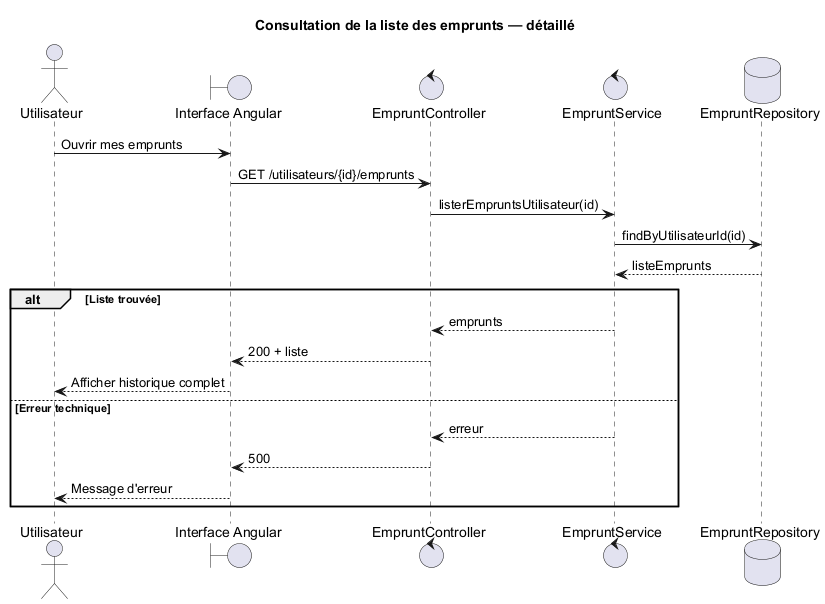

The diagram above was rendered by PlantUML. Its source (embedded in the PNG):
@startuml
title Consultation de la liste des emprunts — détaillé
actor Utilisateur
boundary UI as "Interface Angular"
control EC as "EmpruntController"
control ES as "EmpruntService"
database EMR as "EmpruntRepository"

Utilisateur -> UI : Ouvrir mes emprunts
UI -> EC : GET /utilisateurs/{id}/emprunts
EC -> ES : listerEmpruntsUtilisateur(id)
ES -> EMR : findByUtilisateurId(id)
EMR --> ES : listeEmprunts

alt Liste trouvée
  ES --> EC : emprunts
  EC --> UI : 200 + liste
  UI --> Utilisateur : Afficher historique complet
else Erreur technique
  ES --> EC : erreur
  EC --> UI : 500
  UI --> Utilisateur : Message d'erreur
end
@enduml